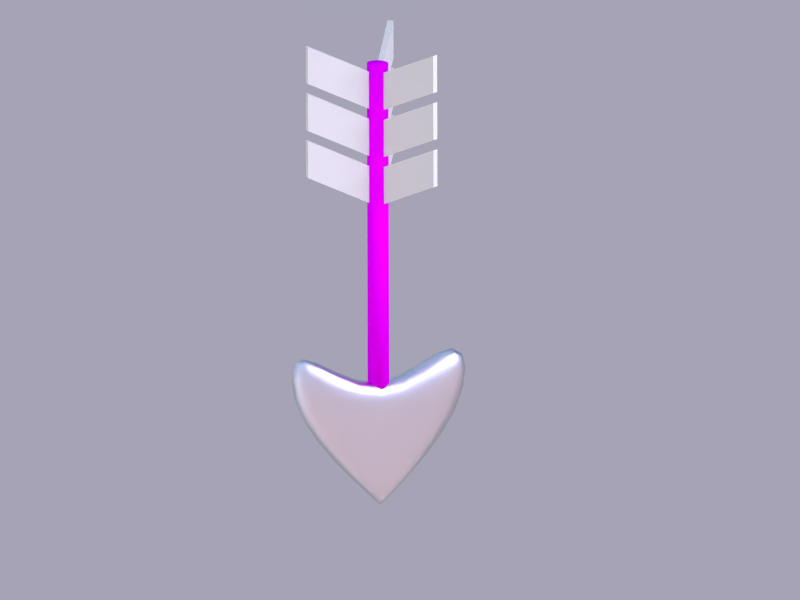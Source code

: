 # Source: Arrow.blend  (saved by Blender 2.62.3; exported with 4.5.12 LTS)
import bpy
from mathutils import Matrix  # noqa: F401  (used for matrix-valued properties, if any)

bpy.ops.wm.read_factory_settings(use_empty=True)
scene = bpy.context.scene
scene.name = 'Scene'

# ---- collections
col_collection_1 = bpy.data.collections.new('Collection 1'); scene.collection.children.link(col_collection_1)
col_collection_2 = bpy.data.collections.new('Collection 2'); scene.collection.children.link(col_collection_2)
col_collection_2.hide_render = True
col_collection_2.hide_viewport = True

# ---- images (referenced by path relative to the original .blend; pixels are not part of the script)
import os
ASSET_DIR = os.environ.get("B2B_ASSET_DIR", "")  # directory of the original .blend (textures are referenced by path, not embedded)
HERE = os.path.dirname(os.path.abspath(__file__))  # packed textures are extracted next to this script under _unpacked/

def load_image(name, relpath, width, height, colorspace="sRGB"):
    """Load a texture the original file referenced (path relative to the .blend, or extracted next to this script)."""
    p = next((c for c in (os.path.join(HERE, relpath), os.path.join(ASSET_DIR, relpath)) if relpath and os.path.exists(c)), "")
    if p:
        img = bpy.data.images.load(p, check_existing=True)
        img.name = name
    else:  # same state as the original file: an image datablock whose file is absent (Cycles renders it pink)
        img = bpy.data.images.new(name, width, height)
        img.source = "FILE"
        img.filepath = "//" + (relpath or name)
    img.colorspace_settings.name = colorspace
    return img
img_2d_17_jpg = load_image('2d-17.jpg', '2d-17.jpg', 1024, 1024, 'sRGB')

# ---- materials (node trees are filled in below, after node groups)
mat_material_009 = bpy.data.materials.new('Material.009')
mat_material_009.alpha_threshold = 0.0
mat_material_009.roughness = 0.5
mat_material_009.line_color = (0.0, 0.0, 0.0, 1.0)
mat_material = bpy.data.materials.new('Material')
mat_material.alpha_threshold = 0.0
mat_material.roughness = 0.5
mat_material.line_color = (0.0, 0.0, 0.0, 1.0)
mat_material_008 = bpy.data.materials.new('Material.008')
mat_material_008.alpha_threshold = 0.0
mat_material_008.roughness = 0.5
mat_material_008.line_color = (0.0, 0.0, 0.0, 1.0)
mat_xxx = bpy.data.materials.new('XXX')
mat_xxx.alpha_threshold = 0.0
mat_xxx.specular_color = (0.401, 0.401, 0.401)
mat_xxx.roughness = 0.5
mat_xxx.line_color = (0.0, 0.0, 0.0, 1.0)
mat_material_006 = bpy.data.materials.new('Material.006')
mat_material_006.alpha_threshold = 0.0
mat_material_006.roughness = 0.5
mat_material_006.line_color = (0.0, 0.0, 0.0, 1.0)

# ---- material node trees
mat_material_009.use_nodes = True; mat_material_009.node_tree.nodes.clear()
_N = mat_material_009.node_tree.nodes; _L = mat_material_009.node_tree.links
n0 = _N.new('ShaderNodeOutputMaterial'); n0.name = 'Material Output'; n0.location = (300, 300)
n0.width = 120
n1 = _N.new('ShaderNodeBsdfDiffuse'); n1.name = 'Diffuse BSDF'; n1.location = (10, 300)
n2 = _N.new('ShaderNodeTexImage'); n2.name = 'Image Texture'; n2.location = (-190, 300)
n2.width = 150
n2.image = img_2d_17_jpg
n3 = _N.new('ShaderNodeTexCoord'); n3.name = 'Texture Coordinate'; n3.location = (-390, 300)
n3.width = 150
_L.new(n1.outputs[0], n0.inputs[0])
_L.new(n2.outputs[0], n1.inputs[0])
_L.new(n3.outputs[2], n2.inputs[0])
n0.is_active_output = True
mat_material.use_nodes = True; mat_material.node_tree.nodes.clear()
_N = mat_material.node_tree.nodes; _L = mat_material.node_tree.links
n0 = _N.new('ShaderNodeOutputMaterial'); n0.name = 'Material Output'; n0.location = (300, 300)
n0.width = 120
n1 = _N.new('ShaderNodeBsdfAnisotropic'); n1.name = 'Glossy BSDF'; n1.location = (100, 300)
n1.distribution = 'BECKMANN'
n1.inputs[1].default_value = 0.4472
_L.new(n1.outputs[0], n0.inputs[0])
n0.is_active_output = True
mat_material_008.use_nodes = True; mat_material_008.node_tree.nodes.clear()
_N = mat_material_008.node_tree.nodes; _L = mat_material_008.node_tree.links
n0 = _N.new('ShaderNodeOutputMaterial'); n0.name = 'Material Output'; n0.location = (300, 300)
n0.width = 120
n1 = _N.new('ShaderNodeBsdfDiffuse'); n1.name = 'Diffuse BSDF'; n1.location = (10, 300)
n1.inputs[0].default_value = (0.8, 0.7943, 0.6609, 1.0)
_L.new(n1.outputs[0], n0.inputs[0])
n0.is_active_output = True
mat_xxx.use_nodes = True; mat_xxx.node_tree.nodes.clear()
_N = mat_xxx.node_tree.nodes; _L = mat_xxx.node_tree.links
n0 = _N.new('ShaderNodeOutputMaterial'); n0.name = 'Material Output'; n0.location = (300, 300)
n0.width = 120
n1 = _N.new('ShaderNodeEmission'); n1.name = 'Emission'; n1.location = (100, 300)
n1.width = 150
n1.inputs[0].default_value = (0.4686, 0.4862, 0.8, 1.0)
n1.inputs[1].default_value = 20.0
_L.new(n1.outputs[0], n0.inputs[0])
n0.is_active_output = True
mat_material_006.use_nodes = True; mat_material_006.node_tree.nodes.clear()
_N = mat_material_006.node_tree.nodes; _L = mat_material_006.node_tree.links
n0 = _N.new('ShaderNodeOutputMaterial'); n0.name = 'Material Output'; n0.location = (300, 300)
n0.width = 120
n1 = _N.new('ShaderNodeBsdfDiffuse'); n1.name = 'Diffuse BSDF'; n1.location = (10, 300)
_L.new(n1.outputs[0], n0.inputs[0])
n0.is_active_output = True

# ---- world
world_world = bpy.data.worlds.new('World'); scene.world = world_world
world_world.use_nodes = True; world_world.node_tree.nodes.clear()
_N = world_world.node_tree.nodes; _L = world_world.node_tree.links
n0 = _N.new('ShaderNodeOutputWorld'); n0.name = 'World Output'; n0.location = (300, 300)
n0.width = 120
n1 = _N.new('ShaderNodeBackground'); n1.name = 'Background'; n1.location = (100, 300)
n1.width = 150
n1.inputs[1].default_value = 0.5
n2 = _N.new('ShaderNodeTexSky'); n2.name = 'Sky Texture'; n2.location = (-100, 300)
n2.sky_type = 'PREETHAM'
n2.ground_albedo = 0.0
n2.sun_elevation = 1.571
_L.new(n1.outputs[0], n0.inputs[0])
_L.new(n2.outputs[0], n1.inputs[0])
n0.is_active_output = True
world_world.color = (0.05088, 0.05088, 0.05088)
world_world.use_sun_shadow = False
world_world.sun_shadow_jitter_overblur = 0.0
world_world.cycles.sampling_method = 'MANUAL'
world_world.cycles.sample_map_resolution = 256
world_world.light_settings.ao_factor = 0.2727

# ---- cameras
cam_viewpoint = bpy.data.cameras.new('Viewpoint')
cam_viewpoint.clip_end = 100.0
cam_viewpoint.lens = 34.98
cam_viewpoint.sensor_width = 32.0
cam_viewpoint.sensor_height = 18.0
cam_viewpoint.dof.focus_distance = 0.0
cam_camera = bpy.data.cameras.new('Camera')
cam_camera.type = 'ORTHO'
cam_camera.clip_end = 100.0
cam_camera.lens = 35.0
cam_camera.sensor_width = 32.0
cam_camera.sensor_height = 18.0
cam_camera.ortho_scale = 12.0
cam_camera.dof.focus_distance = 0.0

# ---- lights
light_directlight_001 = bpy.data.lights.new('DirectLight.001', 'SUN')
light_directlight_001.color = (1.0, 0.5867, 0.5867)
light_directlight_001.transmission_factor = 0.0
light_directlight_001.angle = 2.939
light_directlight_001.energy = 1.0
light_directlight_001.shadow_buffer_clip_start = 0.5
light_directlight_001.shadow_soft_size = 9.838
light_directlight_001.shadow_cascade_max_distance = 1000.0
light_directlight_001.cycles.use_multiple_importance_sampling = False
light_directlight = bpy.data.lights.new('DirectLight', 'SUN')
light_directlight.color = (0.6293, 0.7671, 1.0)
light_directlight.transmission_factor = 0.0
light_directlight.angle = 2.663
light_directlight.energy = 1.0
light_directlight.shadow_buffer_clip_start = 0.5
light_directlight.shadow_soft_size = 4.102
light_directlight.shadow_cascade_max_distance = 1000.0
light_directlight.cycles.use_multiple_importance_sampling = False

# ---- meshes
me_cylinder_002 = bpy.data.meshes.new('Cylinder.002')
me_cylinder_002.from_pydata([(0.0, 0.07441, -1.0), (4.647e-08, 0.07441, 1.615), (0.01452, 0.07298, -1.0), (0.01452, 0.07298, 1.615), (0.02848, 0.06874, -1.0), (0.02848, 0.06874, 1.615), (0.04134, 0.06187, -1.0), (0.04134, 0.06187, 1.615), (0.05262, 0.05262, -1.0), (0.05262, 0.05262, 1.615), (0.06187, 0.04134, -1.0), (0.06187, 0.04134, 1.615), (0.06874, 0.02848, -1.0), (0.06875, 0.02848, 1.615), (0.07298, 0.01452, -1.0), (0.07298, 0.01452, 1.615), (0.07441, 5.618e-09, -1.0), (0.07441, 5.618e-09, 1.615), (0.07298, -0.01452, -1.0), (0.07298, -0.01452, 1.615), (0.06874, -0.02848, -1.0), (0.06875, -0.02848, 1.615), (0.06187, -0.04134, -1.0), (0.06187, -0.04134, 1.615), (0.05262, -0.05262, -1.0), (0.05262, -0.05262, 1.615), (0.04134, -0.06187, -1.0), (0.04134, -0.06187, 1.615), (0.02848, -0.06874, -1.0), (0.02848, -0.06874, 1.615), (0.01452, -0.07298, -1.0), (0.01452, -0.07298, 1.615), (-2.425e-08, -0.07441, -1.0), (2.221e-08, -0.07441, 1.615), (-0.01452, -0.07298, -1.0), (-0.01452, -0.07298, 1.615), (-0.02848, -0.06874, -1.0), (-0.02848, -0.06874, 1.615), (-0.04134, -0.06187, -1.0), (-0.04134, -0.06187, 1.615), (-0.05262, -0.05262, -1.0), (-0.05262, -0.05262, 1.615), (-0.06187, -0.04134, -1.0), (-0.06187, -0.04134, 1.615), (-0.06874, -0.02848, -1.0), (-0.06874, -0.02848, 1.615), (-0.07298, -0.01452, -1.0), (-0.07298, -0.01452, 1.615), (-0.07441, 7.185e-08, -1.0), (-0.07441, 7.185e-08, 1.615), (-0.07298, 0.01452, -1.0), (-0.07298, 0.01452, 1.615), (-0.06874, 0.02848, -1.0), (-0.06874, 0.02848, 1.615), (-0.06187, 0.04134, -1.0), (-0.06187, 0.04134, 1.615), (-0.05262, 0.05262, -1.0), (-0.05262, 0.05262, 1.615), (-0.04134, 0.06187, -1.0), (-0.04134, 0.06187, 1.615), (-0.02847, 0.06875, -1.0), (-0.02847, 0.06875, 1.615), (-0.01452, 0.07298, -1.0), (-0.01452, 0.07298, 1.615)], [], [(0, 1, 3, 2), (2, 3, 5, 4), (4, 5, 7, 6), (6, 7, 9, 8), (8, 9, 11, 10), (10, 11, 13, 12), (12, 13, 15, 14), (14, 15, 17, 16), (16, 17, 19, 18), (18, 19, 21, 20), (20, 21, 23, 22), (22, 23, 25, 24), (24, 25, 27, 26), (26, 27, 29, 28), (28, 29, 31, 30), (30, 31, 33, 32), (32, 33, 35, 34), (34, 35, 37, 36), (36, 37, 39, 38), (38, 39, 41, 40), (40, 41, 43, 42), (42, 43, 45, 44), (44, 45, 47, 46), (46, 47, 49, 48), (48, 49, 51, 50), (50, 51, 53, 52), (52, 53, 55, 54), (54, 55, 57, 56), (56, 57, 59, 58), (58, 59, 61, 60), (3, 1, 63, 61, 59, 57, 55, 53, 51, 49, 47, 45, 43, 41, 39, 37, 35, 33, 31, 29, 27, 25, 23, 21, 19, 17, 15, 13, 11, 9, 7, 5), (62, 63, 1, 0), (60, 61, 63, 62), (0, 2, 4, 6, 8, 10, 12, 14, 16, 18, 20, 22, 24, 26, 28, 30, 32, 34, 36, 38, 40, 42, 44, 46, 48, 50, 52, 54, 56, 58, 60, 62)])
me_cylinder_002.polygons.foreach_set('use_smooth', [True] * 34)
_uv = me_cylinder_002.uv_layers.new(name='UVMap')
_uv.uv.foreach_set('vector', [0.7691, 0.3548, 0.7694, 0.5968, 0.738, 0.5968, 0.7378, 0.3548, 0.7378, 0.3548, 0.738, 0.5968, 0.7071, 0.5968, 0.7069, 0.3548, 0.7069, 0.3548, 0.7071, 0.5968, 0.6762, 0.5968, 0.676, 0.3548, 0.676, 0.3548, 0.6762, 0.5968, 0.6449, 0.5968, 0.6447, 0.3548, 0.6447, 0.3548, 0.6449, 0.5968, 0.614, 0.5968, 0.6138, 0.3548, 0.6138, 0.3548, 0.614, 0.5968, 0.5831, 0.5968, 0.5829, 0.3548, 0.5829, 0.3548, 0.5831, 0.5968, 0.5518, 0.5968, 0.5516, 0.3548, 0.5516, 0.3548, 0.5518, 0.5968, 0.5204, 0.5968, 0.5202, 0.3548, 0.5202, 0.3548, 0.5204, 0.5968, 0.4891, 0.5968, 0.4889, 0.3548, 0.4889, 0.3548, 0.4891, 0.5968, 0.4577, 0.5968, 0.4575, 0.3548, 0.4575, 0.3548, 0.4577, 0.5968, 0.4264, 0.5968, 0.4261, 0.3548, 0.4261, 0.3548, 0.4264, 0.5968, 0.395, 0.5968, 0.3948, 0.3548, 0.3948, 0.3548, 0.395, 0.5968, 0.3636, 0.5968, 0.3634, 0.3548, 0.3634, 0.3548, 0.3636, 0.5968, 0.3328, 0.5968, 0.3326, 0.3548, 0.3326, 0.3548, 0.3328, 0.5968, 0.3014, 0.5968, 0.3012, 0.3548, 0.3012, 0.3548, 0.3014, 0.5968, 0.2701, 0.5968, 0.2701, 0.3548, 0.2701, 0.3548, 0.2701, 0.5968, 0.2385, 0.5968, 0.2385, 0.3548, 0.2385, 0.3548, 0.2385, 0.5968, 0.2073, 0.5968, 0.2074, 0.3548, 0.2074, 0.3548, 0.2073, 0.5968, 0.1762, 0.5968, 0.1763, 0.3548, 0.1763, 0.3548, 0.1762, 0.5968, 0.1451, 0.5968, 0.1451, 0.3548, 0.1451, 0.3548, 0.1451, 0.5968, 0.1135, 0.5968, 0.1135, 0.3548, 0.1135, 0.3548, 0.1135, 0.5968, 0.0824, 0.5968, 0.08243, 0.3548, 0.08243, 0.3548, 0.0824, 0.5968, 0.05128, 0.5968, 0.05131, 0.3548, 0.05131, 0.3548, 0.05128, 0.5968, 0.01968, 0.5968, 0.01971, 0.3548, 1.02, 0.3548, 1.02, 0.5968, 0.9881, 0.5968, 0.9881, 0.3548, 0.9881, 0.3548, 0.9881, 0.5968, 0.9566, 0.5968, 0.9566, 0.3548, 0.9566, 0.3548, 0.9566, 0.5968, 0.9255, 0.5968, 0.9255, 0.3548, 0.9255, 0.3548, 0.9255, 0.5968, 0.8944, 0.5968, 0.8944, 0.3548, 0.8944, 0.3548, 0.8944, 0.5968, 0.8633, 0.5968, 0.8633, 0.3548, 0.8633, 0.3548, 0.8633, 0.5968, 0.8318, 0.5968, 0.8318, 0.3548, 0.9885, 0.6247, 0.9889, 0.6224, 0.9887, 0.6212, 0.9881, 0.6194, 0.987, 0.6174, 0.9853, 0.6157, 0.9831, 0.6139, 0.9805, 0.6125, 0.9776, 0.6116, 0.9746, 0.6112, 0.9715, 0.6111, 0.9684, 0.6117, 0.9655, 0.6128, 0.963, 0.6145, 0.9609, 0.6165, 0.9594, 0.6189, 0.9584, 0.6214, 0.9579, 0.6237, 0.9582, 0.6249, 0.9588, 0.6267, 0.9599, 0.6285, 0.9616, 0.6304, 0.9637, 0.632, 0.9663, 0.6334, 0.9692, 0.6343, 0.9722, 0.6349, 0.9753, 0.6349, 0.9784, 0.6343, 0.9813, 0.6332, 0.9838, 0.6316, 0.9859, 0.6295, 0.9875, 0.6271, 0.8007, 0.3548, 0.8007, 0.5968, 0.7694, 0.5968, 0.7691, 0.3548, 0.8318, 0.3548, 0.8318, 0.5968, 0.8007, 0.5968, 0.8007, 0.3548, 1.02, 0.6251, 1.019, 0.6272, 1.017, 0.6295, 1.016, 0.6316, 1.013, 0.6332, 1.01, 0.6345, 1.007, 0.6352, 1.004, 0.6352, 1.001, 0.6346, 0.9983, 0.6336, 0.9956, 0.6321, 0.9933, 0.6303, 0.9914, 0.6284, 0.9901, 0.6263, 0.9893, 0.6243, 0.989, 0.6222, 0.9889, 0.6211, 0.9897, 0.6189, 0.9911, 0.6167, 0.993, 0.6146, 0.9955, 0.613, 0.9982, 0.6117, 1.001, 0.6111, 1.004, 0.6111, 1.007, 0.6116, 1.01, 0.6127, 1.013, 0.6142, 1.015, 0.6159, 1.017, 0.6177, 1.019, 0.6199, 1.019, 0.6219, 1.02, 0.624])
me_cylinder_002.materials.append(mat_material_009)
me_cylinder_002.use_remesh_preserve_volume = False
me_cylinder_002.use_remesh_preserve_attributes = False
me_cylinder_002.use_mirror_vertex_groups = False
me_cylinder_002.update()
me_cube_004 = bpy.data.meshes.new('Cube.004')
me_cube_004.from_pydata([(-1.0, 0.0, -1.0), (-1.0, 0.0, -1.0), (1.0, 1.0, -1.0), (1.0, -1.0, -1.0), (-1.0, 0.0, 1.0), (-1.0, 0.0, 1.0), (1.0, 1.0, 1.0), (1.0, -1.0, 1.0), (-1.0, 0.0, 1.0), (-1.0, 0.0, 0.0), (-1.0, 0.0, -1.0), (-1.0, 0.0, 0.0), (0.0, 1.0, 1.0), (1.0, 1.0, 0.0), (0.0, 1.0, -1.0), (0.0233, 0.0, 1.0), (1.0, -1.0, 0.0), (0.0233, 0.0, -1.0), (0.0, -1.0, 1.0), (0.0, -1.0, -1.0), (-1.0, 0.0, 0.0), (0.0, 1.0, 0.0), (0.0233, 0.0, 0.0), (0.0, -1.0, 0.0), (0.0, 0.0, -1.0), (0.0, 0.0, 1.0)], [], [(20, 9, 1, 10), (21, 13, 2, 14), (22, 16, 3, 17), (23, 11, 0, 19), (24, 14, 2, 17), (25, 12, 5, 8), (11, 20, 10, 0), (20, 11, 4, 8), (9, 20, 8, 5), (9, 21, 14, 1), (21, 9, 5, 12), (13, 21, 12, 6), (13, 22, 17, 2), (22, 13, 6, 15), (16, 22, 15, 7), (16, 23, 19, 3), (23, 16, 7, 18), (11, 23, 18, 4), (19, 24, 17, 3), (24, 19, 0, 10), (14, 24, 10, 1), (18, 25, 8, 4), (25, 18, 7, 15), (12, 25, 15, 6)])
me_cube_004.polygons.foreach_set('use_smooth', [True] * 24)
me_cube_004.materials.append(mat_material)
me_cube_004.use_remesh_preserve_volume = False
me_cube_004.use_remesh_preserve_attributes = False
me_cube_004.use_mirror_vertex_groups = False
me_cube_004.update()
me_cube_008 = bpy.data.meshes.new('Cube.008')
me_cube_008.from_pydata([(-1.0, -1.0, -1.0), (0.7314, 1.0, -1.0), (2.731, 1.0, -1.0), (1.0, -1.0, -1.0), (-1.0, -1.0, 1.0), (0.7314, 1.0, 1.0), (2.731, 1.0, 1.0), (1.0, -1.0, 1.0)], [], [(4, 5, 1, 0), (5, 6, 2, 1), (6, 7, 3, 2), (7, 4, 0, 3), (0, 1, 2, 3), (7, 6, 5, 4)])
me_cube_008.materials.append(mat_material_008)
me_cube_008.use_remesh_preserve_volume = False
me_cube_008.use_remesh_preserve_attributes = False
me_cube_008.use_mirror_vertex_groups = False
me_cube_008.update()
me_cube_005 = bpy.data.meshes.new('Cube.005')
me_cube_005.from_pydata([(-1.0, -1.0, -1.0), (0.7314, 1.0, -1.0), (2.731, 1.0, -1.0), (1.0, -1.0, -1.0), (-1.0, -1.0, 1.0), (0.7314, 1.0, 1.0), (2.731, 1.0, 1.0), (1.0, -1.0, 1.0)], [], [(4, 5, 1, 0), (5, 6, 2, 1), (6, 7, 3, 2), (7, 4, 0, 3), (0, 1, 2, 3), (7, 6, 5, 4)])
me_cube_005.materials.append(mat_material_008)
me_cube_005.use_remesh_preserve_volume = False
me_cube_005.use_remesh_preserve_attributes = False
me_cube_005.use_mirror_vertex_groups = False
me_cube_005.update()
me_cube_009 = bpy.data.meshes.new('Cube.009')
me_cube_009.from_pydata([(-1.0, -1.0, -1.0), (0.7314, 1.0, -1.0), (2.731, 1.0, -1.0), (1.0, -1.0, -1.0), (-1.0, -1.0, 1.0), (0.7314, 1.0, 1.0), (2.731, 1.0, 1.0), (1.0, -1.0, 1.0)], [], [(4, 5, 1, 0), (5, 6, 2, 1), (6, 7, 3, 2), (7, 4, 0, 3), (0, 1, 2, 3), (7, 6, 5, 4)])
me_cube_009.materials.append(mat_material_008)
me_cube_009.use_remesh_preserve_volume = False
me_cube_009.use_remesh_preserve_attributes = False
me_cube_009.use_mirror_vertex_groups = False
me_cube_009.update()
me_shapeindexedfaceset_006 = bpy.data.meshes.new('ShapeIndexedFaceSet.006')
me_shapeindexedfaceset_006.from_pydata([(0.0, 0.0, 0.0), (2.449, -2.449, 0.0), (-2.449, -2.449, 0.0), (2.449, 2.449, 0.0), (-2.449, 2.449, 0.0), (0.0, -2.449, -0.09433), (0.0, 2.449, -0.09433), (-2.449, 0.0, -0.09433), (2.449, 0.0, -0.09433), (0.0, 0.0, -0.728), (-1.225, -2.449, -0.03573), (-1.225, 2.449, -0.03573), (-2.449, -1.225, -0.03573), (2.449, 1.225, -0.03573), (1.225, -2.449, -0.03573), (1.225, 2.449, -0.03573), (-2.449, 1.225, -0.03573), (2.449, -1.225, -0.03573), (0.0, -1.225, -0.485), (0.0, 1.225, -0.485), (1.225, 0.0, -0.485), (-1.225, 0.0, -0.485), (-1.225, -1.225, -0.3121), (1.225, -1.225, -0.3121), (1.225, 1.225, -0.3121), (-1.225, 1.225, -0.3121), (-1.837, -2.449, -0.002163), (-1.837, 2.449, -0.002163), (-2.449, -1.837, -0.002163), (2.449, 1.837, -0.002163), (1.837, -2.449, -0.002163), (1.837, 2.449, -0.002163), (-2.449, 1.837, -0.002163), (2.449, -1.837, -0.002163), (0.0, -1.837, -0.2764), (0.0, 1.837, -0.2764), (1.837, 0.0, -0.2764), (-0.6123, 0.0, -0.6567), (-0.6123, -2.449, -0.07684), (-0.6123, 2.449, -0.07684), (-2.449, -0.6123, -0.07684), (2.449, 0.6123, -0.07684), (0.6123, -2.449, -0.07684), (0.6123, 2.449, -0.07684), (-2.449, 0.6123, -0.07684), (2.449, -0.6123, -0.07684), (0.0, -0.6123, -0.6567), (0.0, 0.6123, -0.6567), (0.6123, 0.0, -0.6567), (-1.837, 0.0, -0.2764), (-1.225, -1.837, -0.1589), (-1.225, -0.6123, -0.4368), (-0.6123, -1.225, -0.4368), (-1.837, -1.225, -0.1589), (1.225, -1.837, -0.1589), (1.225, -0.6123, -0.4368), (1.837, -1.225, -0.1589), (0.6123, -1.225, -0.4368), (1.225, 1.837, -0.1589), (1.225, 0.6123, -0.4368), (0.6123, 1.225, -0.4368), (1.837, 1.225, -0.1589), (-1.225, 1.837, -0.1589), (-1.225, 0.6123, -0.4368), (-1.837, 1.225, -0.1589), (-0.6123, 1.225, -0.4368), (-1.837, -1.837, -0.06129), (0.6123, -1.837, -0.2434), (1.837, 1.837, -0.06129), (-0.6123, 1.837, -0.2434), (-0.6123, -1.837, -0.2434), (-0.6123, -0.6123, -0.5941), (-1.837, -0.6123, -0.2434), (1.837, -1.837, -0.06129), (1.837, -0.6123, -0.2434), (0.6123, -0.6123, -0.5941), (0.6123, 1.837, -0.2434), (0.6123, 0.6123, -0.5941), (1.837, 0.6123, -0.2434), (-1.837, 1.837, -0.06129), (-1.837, 0.6123, -0.2434), (-0.6123, 0.6123, -0.5941)], [], [(66, 28, 2, 26), (67, 34, 5, 42), (68, 29, 3, 31), (69, 35, 6, 39), (70, 50, 10, 38), (71, 46, 9, 37), (72, 51, 21, 49), (73, 54, 14, 30), (74, 45, 8, 36), (75, 55, 20, 48), (76, 58, 15, 43), (77, 47, 9, 48), (78, 59, 20, 36), (79, 62, 11, 27), (80, 44, 7, 49), (81, 63, 21, 37), (50, 66, 26, 10), (66, 50, 22, 53), (28, 66, 53, 12), (54, 67, 42, 14), (67, 54, 23, 57), (34, 67, 57, 18), (58, 68, 31, 15), (68, 58, 24, 61), (29, 68, 61, 13), (62, 69, 39, 11), (69, 62, 25, 65), (35, 69, 65, 19), (34, 70, 38, 5), (70, 34, 18, 52), (50, 70, 52, 22), (51, 71, 37, 21), (71, 51, 22, 52), (46, 71, 52, 18), (40, 72, 49, 7), (72, 40, 12, 53), (51, 72, 53, 22), (30, 1, 33, 73), (73, 33, 17, 56), (54, 73, 56, 23), (55, 74, 36, 20), (74, 55, 23, 56), (45, 74, 56, 17), (46, 75, 48, 9), (75, 46, 18, 57), (55, 75, 57, 23), (35, 76, 43, 6), (76, 35, 19, 60), (58, 76, 60, 24), (59, 77, 48, 20), (77, 59, 24, 60), (47, 77, 60, 19), (41, 78, 36, 8), (78, 41, 13, 61), (59, 78, 61, 24), (32, 79, 27, 4), (79, 32, 16, 64), (62, 79, 64, 25), (63, 80, 49, 21), (80, 63, 25, 64), (44, 80, 64, 16), (47, 81, 37, 9), (81, 47, 19, 65), (63, 81, 65, 25)])
me_shapeindexedfaceset_006.materials.append(mat_xxx)
me_shapeindexedfaceset_006.use_remesh_preserve_volume = False
me_shapeindexedfaceset_006.use_remesh_preserve_attributes = False
me_shapeindexedfaceset_006.use_mirror_vertex_groups = False
me_shapeindexedfaceset_006.update()
me_shapeindexedfaceset_005 = bpy.data.meshes.new('ShapeIndexedFaceSet.005')
me_shapeindexedfaceset_005.from_pydata([(0.0, 0.0, 0.0), (18.82, -18.82, 0.0), (-18.82, -18.82, 0.0), (18.82, 18.82, 0.0), (-18.82, 18.82, 0.0)], [], [(2, 1, 3, 4)])
me_shapeindexedfaceset_005.polygons.foreach_set('use_smooth', [True] * 1)
me_shapeindexedfaceset_005.materials.append(mat_material_006)
me_shapeindexedfaceset_005.use_remesh_preserve_volume = False
me_shapeindexedfaceset_005.use_remesh_preserve_attributes = False
me_shapeindexedfaceset_005.use_mirror_vertex_groups = False
me_shapeindexedfaceset_005.update()

# ---- objects
ob_cylinder = bpy.data.objects.new('Cylinder', me_cylinder_002)
ob_cube = bpy.data.objects.new('Cube', me_cube_004)
ob_cube_002 = bpy.data.objects.new('Cube.002', me_cube_008)
ob_cube_001 = bpy.data.objects.new('Cube.001', me_cube_005)
ob_cube_003 = bpy.data.objects.new('Cube.003', me_cube_009)
ob_todo_001 = bpy.data.objects.new('TODO.001', light_directlight_001)
ob_todo = bpy.data.objects.new('TODO', light_directlight)
ob_shapeindexedfaceset_005 = bpy.data.objects.new('ShapeIndexedFaceSet.005', me_shapeindexedfaceset_006)
ob_viewpoint = bpy.data.objects.new('Viewpoint', cam_viewpoint)
ob_camera = bpy.data.objects.new('Camera', cam_camera)
ob_shapeindexedfaceset_004 = bpy.data.objects.new('ShapeIndexedFaceSet.004', me_shapeindexedfaceset_005)

# ---- transforms, parenting, visibility, modifiers, constraints
ob_cylinder.location = (4.291, 0.908, 5.289)
ob_cylinder.rotation_euler = (-3.069, 2.936, -0.2848)
ob_cylinder.scale = (2.548, 2.142, 2.101)
ob_cylinder.lineart.crease_threshold = 0.0
ob_cube.parent = ob_cylinder
ob_cube.matrix_parent_inverse = Matrix(((7.55e-08, 0.0, -1.0, 0.0), (0.0, 1.0, 0.0, 0.0), (1.0, 0.0, 7.55e-08, 0.0), (0.0, 0.0, 0.0, 1.0)))
ob_cube.location = (-0.9679, 0.0, 0.0)
ob_cube.scale = (0.6567, 0.6567, 0.1017)
ob_cube.lineart.crease_threshold = 0.0
_m = ob_cube.modifiers.new('Subsurf', 'SUBSURF')
_m.uv_smooth = 'PRESERVE_CORNERS'
_m.quality = 2
_m.levels = 2
_m.show_only_control_edges = False
ob_cube_002.parent = ob_cylinder
ob_cube_002.matrix_parent_inverse = Matrix(((7.55e-08, 0.0, -1.0, 0.0), (0.0, 1.0, 0.0, 0.0), (1.0, 0.0, 7.55e-08, 0.0), (0.0, 0.0, 0.0, 1.0)))
ob_cube_002.location = (0.7148, -0.1375, -0.2381)
ob_cube_002.rotation_euler = (1.047, -0.0, 0.0)
ob_cube_002.scale = (0.1365, -0.2429, 0.02053)
ob_cube_002.lineart.crease_threshold = 0.0
_m = ob_cube_002.modifiers.new('Array', 'ARRAY')
_m.count = 3
_m.constant_offset_displace = (0.0, 0.0, 0.0)
_m.relative_offset_displace = (0.6807, 0.0, 0.0)
ob_cube_001.parent = ob_cylinder
ob_cube_001.matrix_parent_inverse = Matrix(((7.55e-08, 0.0, -1.0, 0.0), (0.0, 1.0, 0.0, 0.0), (1.0, 0.0, 7.55e-08, 0.0), (0.0, 0.0, 0.0, 1.0)))
ob_cube_001.location = (0.7148, 0.2749, 0.0)
ob_cube_001.scale = (0.1365, 0.2429, 0.02053)
ob_cube_001.lineart.crease_threshold = 0.0
_m = ob_cube_001.modifiers.new('Array', 'ARRAY')
_m.count = 3
_m.constant_offset_displace = (0.0, 0.0, 0.0)
_m.relative_offset_displace = (0.6807, 0.0, 0.0)
ob_cube_003.parent = ob_cylinder
ob_cube_003.matrix_parent_inverse = Matrix(((7.55e-08, 0.0, -1.0, 0.0), (0.0, 1.0, 0.0, 0.0), (1.0, 0.0, 7.55e-08, 0.0), (0.0, 0.0, 0.0, 1.0)))
ob_cube_003.location = (0.7148, -0.1375, 0.2381)
ob_cube_003.rotation_euler = (-1.047, -0.0, 0.0)
ob_cube_003.scale = (0.1365, -0.2429, 0.02053)
ob_cube_003.lineart.crease_threshold = 0.0
_m = ob_cube_003.modifiers.new('Array', 'ARRAY')
_m.count = 3
_m.constant_offset_displace = (0.0, 0.0, 0.0)
_m.relative_offset_displace = (0.6807, 0.0, 0.0)
ob_todo_001.location = (7.693, -0.01903, 9.508)
ob_todo_001.rotation_euler = (0.5349, 1.002, 0.06307)
ob_todo_001.scale = (1.0, 1.0, 1.0)
ob_todo_001.lineart.crease_threshold = 0.0
ob_todo.location = (-6.305, -14.37, 17.06)
ob_todo.rotation_euler = (-0.9968, 7.975e-07, -3.691)
ob_todo.scale = (1.0, 1.0, 1.0)
ob_todo.lineart.crease_threshold = 0.0
ob_shapeindexedfaceset_005.location = (12.65, 4.252, 11.6)
ob_shapeindexedfaceset_005.rotation_euler = (0.3093, -0.4126, 2.885)
ob_shapeindexedfaceset_005.lineart.crease_threshold = 0.0
ob_viewpoint.location = (4.804, -9.272, 7.597)
ob_viewpoint.rotation_euler = (1.224, -0.0003803, 0.2229)
ob_viewpoint.scale = (1.0, 1.0, 1.0)
ob_viewpoint.lineart.crease_threshold = 0.0
ob_camera.location = (9.502, -2.159, 7.999)
ob_camera.rotation_euler = (1.109, 0.01082, 0.9798)
ob_camera.lock_rotations_4d = False
ob_camera.empty_display_type = 'ARROWS'
ob_camera.color = (0.0, 0.0, 0.0, 0.0)
ob_camera.display_type = 'WIRE'
ob_camera.lineart.crease_threshold = 0.0
ob_shapeindexedfaceset_004.location = (1.636, 3.825, 0.021)
ob_shapeindexedfaceset_004.rotation_euler = (3.791e-14, 2.754e-07, -2.16)
ob_shapeindexedfaceset_004.lineart.crease_threshold = 0.0

# ---- collection membership
col_collection_1.objects.link(ob_cylinder)
col_collection_1.objects.link(ob_cube)
col_collection_1.objects.link(ob_cube_002)
col_collection_1.objects.link(ob_cube_001)
col_collection_1.objects.link(ob_cube_003)
col_collection_1.objects.link(ob_todo_001)
col_collection_1.objects.link(ob_todo)
col_collection_1.objects.link(ob_shapeindexedfaceset_005)
col_collection_1.objects.link(ob_viewpoint)
col_collection_1.objects.link(ob_camera)
col_collection_2.objects.link(ob_shapeindexedfaceset_004)

# ---- scene / render settings (as saved in the file)
scene.camera = ob_camera
scene.frame_start = 1; scene.frame_end = 250; scene.frame_set(1)
scene.render.engine = 'CYCLES'
scene.render.image_settings.compression = 90
scene.render.resolution_x = 800
scene.render.resolution_y = 600
scene.render.dither_intensity = 0.0
scene.render.film_transparent = True
scene.render.bake_margin = 2
scene.render.bake_bias = 0.0
scene.cycles.use_denoising = False
scene.cycles.samples = 100
scene.cycles.sampling_pattern = 'TABULATED_SOBOL'
scene.cycles.light_sampling_threshold = 0.0
scene.cycles.use_adaptive_sampling = False
scene.cycles.use_light_tree = False
scene.cycles.blur_glossy = 0.0
scene.cycles.max_bounces = 128
scene.cycles.diffuse_bounces = 128
scene.cycles.glossy_bounces = 128
scene.cycles.transmission_bounces = 128
scene.cycles.volume_bounces = 1
scene.cycles.transparent_max_bounces = 128
scene.cycles.pixel_filter_type = 'GAUSSIAN'
scene.cycles.sample_clamp_indirect = 0.0
scene.view_settings.view_transform = 'Standard'
bpy.context.view_layer.update()
